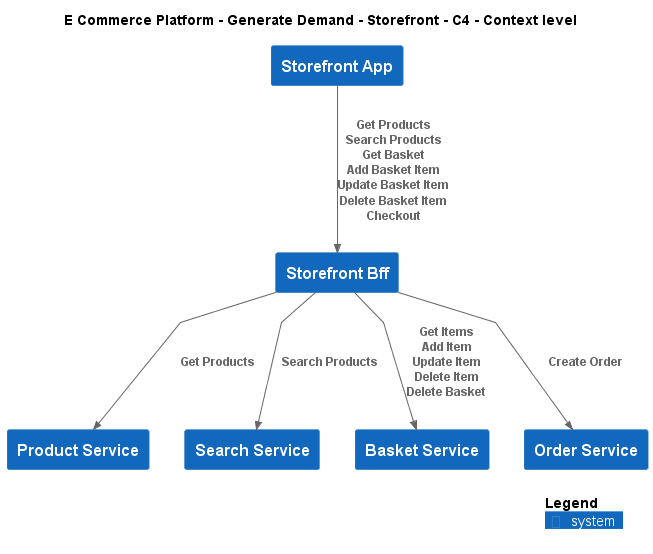

The diagram above was rendered by PlantUML. Its source (embedded in the PNG):
@startuml
!include ..\..\..\..\.c4s\C4_Context.puml

AddElementTag("c4interflow:lifecycle:new", $bgColor=green, $fontColor=#ffffff, $borderColor=green, $shadowing="False")
AddElementTag("c4interflow:lifecycle:changed", $bgColor=orange, $fontColor=#ffffff, $borderColor=orange, $shadowing="False")
AddElementTag("c4interflow:lifecycle:removed", $bgColor=red, $fontColor=#ffffff, $borderColor=red, $shadowing="False")

AddRelTag("c4interflow:lifecycle:new", $textColor=green, $lineColor=green)
AddRelTag("c4interflow:lifecycle:changed", $textColor=orange, $lineColor=orange)
AddRelTag("c4interflow:lifecycle:removed", $textColor=red, $lineColor=red)

SHOW_PERSON_PORTRAIT()
LAYOUT_TOP_DOWN()

skinparam linetype polyline

title E Commerce Platform - Generate Demand - Storefront - C4 - Context level

System(ECommercePlatform.GenerateDemand.Storefront.SoftwareSystems.StorefrontApp, "Storefront App", "")
System(ECommercePlatform.GenerateDemand.Storefront.SoftwareSystems.StorefrontBff, "Storefront Bff", "")
System(ECommercePlatform.CreateProduct.ProductInformationManagement.SoftwareSystems.ProductService, "Product Service", "")
System(ECommercePlatform.GenerateDemand.SearchAndBrowse.SoftwareSystems.SearchService, "Search Service", "")
System(ECommercePlatform.GenerateDemand.Basket.SoftwareSystems.BasketService, "Basket Service", "")
System(ECommercePlatform.GenerateDemand.OrderManagement.SoftwareSystems.OrderService, "Order Service", "")

Rel(ECommercePlatform.GenerateDemand.Storefront.SoftwareSystems.StorefrontApp, ECommercePlatform.GenerateDemand.Storefront.SoftwareSystems.StorefrontBff, "Get Products\nSearch Products\nGet Basket\nAdd Basket Item\nUpdate Basket Item\nDelete Basket Item\nCheckout")
Rel(ECommercePlatform.GenerateDemand.Storefront.SoftwareSystems.StorefrontBff, ECommercePlatform.CreateProduct.ProductInformationManagement.SoftwareSystems.ProductService, "Get Products")
Rel(ECommercePlatform.GenerateDemand.Storefront.SoftwareSystems.StorefrontBff, ECommercePlatform.GenerateDemand.SearchAndBrowse.SoftwareSystems.SearchService, "Search Products")
Rel(ECommercePlatform.GenerateDemand.Storefront.SoftwareSystems.StorefrontBff, ECommercePlatform.GenerateDemand.Basket.SoftwareSystems.BasketService, "Get Items\nAdd Item\nUpdate Item\nDelete Item\nDelete Basket")
Rel(ECommercePlatform.GenerateDemand.Storefront.SoftwareSystems.StorefrontBff, ECommercePlatform.GenerateDemand.OrderManagement.SoftwareSystems.OrderService, "Create Order")


SHOW_LEGEND()
@enduml